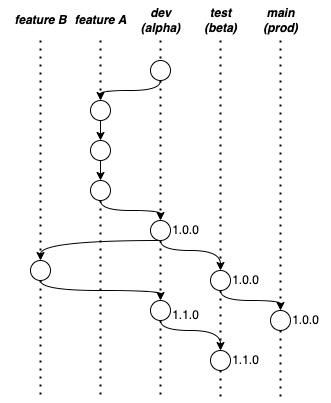

The diagram above was exported from draw.io. Its source (the exported page's mxGraphModel, read from the mxfile embedded in the PNG):
<mxGraphModel dx="1664" dy="841" grid="1" gridSize="10" guides="1" tooltips="1" connect="1" arrows="1" fold="1" page="1" pageScale="1" pageWidth="850" pageHeight="1100" math="0" shadow="0">
  <root>
    <mxCell id="0" />
    <mxCell id="1" parent="0" />
    <mxCell id="0oBKAhYyYw2Qj-Q7TQj_-1" value="" style="endArrow=none;dashed=1;html=1;dashPattern=1 3;strokeWidth=2;rounded=0;startArrow=none;" parent="1" source="0oBKAhYyYw2Qj-Q7TQj_-35" edge="1">
      <mxGeometry width="50" height="50" relative="1" as="geometry">
        <mxPoint x="280" y="160" as="sourcePoint" />
        <mxPoint x="280" y="520" as="targetPoint" />
      </mxGeometry>
    </mxCell>
    <mxCell id="0oBKAhYyYw2Qj-Q7TQj_-5" value="&lt;b&gt;&lt;i&gt;dev&lt;br&gt;(alpha)&lt;br&gt;&lt;/i&gt;&lt;/b&gt;" style="text;html=1;align=center;verticalAlign=middle;resizable=0;points=[];autosize=1;strokeColor=none;fillColor=none;" parent="1" vertex="1">
      <mxGeometry x="250" y="120" width="60" height="40" as="geometry" />
    </mxCell>
    <mxCell id="0oBKAhYyYw2Qj-Q7TQj_-7" value="" style="endArrow=none;dashed=1;html=1;dashPattern=1 3;strokeWidth=2;rounded=0;startArrow=none;" parent="1" source="0oBKAhYyYw2Qj-Q7TQj_-37" edge="1">
      <mxGeometry width="50" height="50" relative="1" as="geometry">
        <mxPoint x="340" y="160" as="sourcePoint" />
        <mxPoint x="340" y="520" as="targetPoint" />
      </mxGeometry>
    </mxCell>
    <mxCell id="0oBKAhYyYw2Qj-Q7TQj_-8" value="" style="endArrow=none;dashed=1;html=1;dashPattern=1 3;strokeWidth=2;rounded=0;startArrow=none;" parent="1" source="0oBKAhYyYw2Qj-Q7TQj_-25" edge="1">
      <mxGeometry width="50" height="50" relative="1" as="geometry">
        <mxPoint x="400" y="160" as="sourcePoint" />
        <mxPoint x="400" y="520" as="targetPoint" />
      </mxGeometry>
    </mxCell>
    <mxCell id="0oBKAhYyYw2Qj-Q7TQj_-9" value="&lt;b&gt;&lt;i&gt;test&lt;br&gt;(beta)&lt;br&gt;&lt;/i&gt;&lt;/b&gt;" style="text;html=1;align=center;verticalAlign=middle;resizable=0;points=[];autosize=1;strokeColor=none;fillColor=none;" parent="1" vertex="1">
      <mxGeometry x="310" y="120" width="60" height="40" as="geometry" />
    </mxCell>
    <mxCell id="0oBKAhYyYw2Qj-Q7TQj_-10" value="&lt;b&gt;&lt;i&gt;main&lt;br&gt;(prod)&lt;br&gt;&lt;/i&gt;&lt;/b&gt;" style="text;html=1;align=center;verticalAlign=middle;resizable=0;points=[];autosize=1;strokeColor=none;fillColor=none;" parent="1" vertex="1">
      <mxGeometry x="370" y="120" width="60" height="40" as="geometry" />
    </mxCell>
    <mxCell id="0oBKAhYyYw2Qj-Q7TQj_-11" value="" style="endArrow=none;dashed=1;html=1;dashPattern=1 3;strokeWidth=2;rounded=0;startArrow=none;" parent="1" source="0oBKAhYyYw2Qj-Q7TQj_-19" edge="1">
      <mxGeometry width="50" height="50" relative="1" as="geometry">
        <mxPoint x="220" y="160" as="sourcePoint" />
        <mxPoint x="220" y="520" as="targetPoint" />
      </mxGeometry>
    </mxCell>
    <mxCell id="0oBKAhYyYw2Qj-Q7TQj_-12" value="&lt;b&gt;&lt;i&gt;feature A&lt;/i&gt;&lt;/b&gt;" style="text;html=1;align=center;verticalAlign=middle;resizable=0;points=[];autosize=1;strokeColor=none;fillColor=none;" parent="1" vertex="1">
      <mxGeometry x="180" y="125" width="80" height="30" as="geometry" />
    </mxCell>
    <mxCell id="0oBKAhYyYw2Qj-Q7TQj_-39" value="" style="edgeStyle=orthogonalEdgeStyle;rounded=0;orthogonalLoop=1;jettySize=auto;html=1;startArrow=none;startFill=0;curved=1;exitX=0.5;exitY=1;exitDx=0;exitDy=0;" parent="1" source="0oBKAhYyYw2Qj-Q7TQj_-13" target="0oBKAhYyYw2Qj-Q7TQj_-15" edge="1">
      <mxGeometry relative="1" as="geometry">
        <Array as="points">
          <mxPoint x="220" y="210" />
        </Array>
      </mxGeometry>
    </mxCell>
    <mxCell id="0oBKAhYyYw2Qj-Q7TQj_-13" value="" style="ellipse;whiteSpace=wrap;html=1;aspect=fixed;" parent="1" vertex="1">
      <mxGeometry x="270" y="180" width="20" height="20" as="geometry" />
    </mxCell>
    <mxCell id="0oBKAhYyYw2Qj-Q7TQj_-14" value="" style="endArrow=none;dashed=1;html=1;dashPattern=1 3;strokeWidth=2;rounded=0;" parent="1" target="0oBKAhYyYw2Qj-Q7TQj_-13" edge="1">
      <mxGeometry width="50" height="50" relative="1" as="geometry">
        <mxPoint x="280" y="160" as="sourcePoint" />
        <mxPoint x="280" y="520" as="targetPoint" />
      </mxGeometry>
    </mxCell>
    <mxCell id="0oBKAhYyYw2Qj-Q7TQj_-15" value="" style="ellipse;whiteSpace=wrap;html=1;aspect=fixed;" parent="1" vertex="1">
      <mxGeometry x="210" y="220" width="20" height="20" as="geometry" />
    </mxCell>
    <mxCell id="0oBKAhYyYw2Qj-Q7TQj_-16" value="" style="endArrow=none;dashed=1;html=1;dashPattern=1 3;strokeWidth=2;rounded=0;" parent="1" target="0oBKAhYyYw2Qj-Q7TQj_-15" edge="1">
      <mxGeometry width="50" height="50" relative="1" as="geometry">
        <mxPoint x="220" y="160" as="sourcePoint" />
        <mxPoint x="220" y="520" as="targetPoint" />
      </mxGeometry>
    </mxCell>
    <mxCell id="0oBKAhYyYw2Qj-Q7TQj_-17" value="" style="ellipse;whiteSpace=wrap;html=1;aspect=fixed;" parent="1" vertex="1">
      <mxGeometry x="210" y="260" width="20" height="20" as="geometry" />
    </mxCell>
    <mxCell id="0oBKAhYyYw2Qj-Q7TQj_-18" value="" style="endArrow=classic;html=1;strokeWidth=1;rounded=0;startArrow=none;endFill=1;" parent="1" source="0oBKAhYyYw2Qj-Q7TQj_-15" target="0oBKAhYyYw2Qj-Q7TQj_-17" edge="1">
      <mxGeometry width="50" height="50" relative="1" as="geometry">
        <mxPoint x="220" y="240" as="sourcePoint" />
        <mxPoint x="220" y="520" as="targetPoint" />
      </mxGeometry>
    </mxCell>
    <mxCell id="0oBKAhYyYw2Qj-Q7TQj_-40" value="" style="edgeStyle=orthogonalEdgeStyle;curved=1;rounded=0;orthogonalLoop=1;jettySize=auto;html=1;startArrow=none;startFill=0;endArrow=classic;endFill=1;strokeWidth=1;" parent="1" source="0oBKAhYyYw2Qj-Q7TQj_-19" target="0oBKAhYyYw2Qj-Q7TQj_-21" edge="1">
      <mxGeometry relative="1" as="geometry">
        <Array as="points">
          <mxPoint x="220" y="330" />
          <mxPoint x="280" y="330" />
        </Array>
      </mxGeometry>
    </mxCell>
    <mxCell id="0oBKAhYyYw2Qj-Q7TQj_-19" value="" style="ellipse;whiteSpace=wrap;html=1;aspect=fixed;" parent="1" vertex="1">
      <mxGeometry x="210" y="300" width="20" height="20" as="geometry" />
    </mxCell>
    <mxCell id="0oBKAhYyYw2Qj-Q7TQj_-20" value="" style="endArrow=classic;html=1;strokeWidth=1;rounded=0;startArrow=none;endFill=1;" parent="1" source="0oBKAhYyYw2Qj-Q7TQj_-17" target="0oBKAhYyYw2Qj-Q7TQj_-19" edge="1">
      <mxGeometry width="50" height="50" relative="1" as="geometry">
        <mxPoint x="220" y="280" as="sourcePoint" />
        <mxPoint x="220" y="520" as="targetPoint" />
      </mxGeometry>
    </mxCell>
    <mxCell id="0oBKAhYyYw2Qj-Q7TQj_-42" value="" style="edgeStyle=orthogonalEdgeStyle;curved=1;rounded=0;orthogonalLoop=1;jettySize=auto;html=1;startArrow=none;startFill=0;endArrow=classic;endFill=1;strokeWidth=1;exitX=0.5;exitY=1;exitDx=0;exitDy=0;" parent="1" source="0oBKAhYyYw2Qj-Q7TQj_-21" target="0oBKAhYyYw2Qj-Q7TQj_-23" edge="1">
      <mxGeometry relative="1" as="geometry">
        <mxPoint x="370" y="350" as="targetPoint" />
        <Array as="points">
          <mxPoint x="280" y="370" />
          <mxPoint x="340" y="370" />
        </Array>
      </mxGeometry>
    </mxCell>
    <mxCell id="0oBKAhYyYw2Qj-Q7TQj_-44" value="" style="edgeStyle=orthogonalEdgeStyle;curved=1;rounded=0;orthogonalLoop=1;jettySize=auto;html=1;startArrow=none;startFill=0;endArrow=classic;endFill=1;strokeWidth=1;" parent="1" source="0oBKAhYyYw2Qj-Q7TQj_-21" target="0oBKAhYyYw2Qj-Q7TQj_-27" edge="1">
      <mxGeometry relative="1" as="geometry">
        <Array as="points">
          <mxPoint x="160" y="360" />
        </Array>
      </mxGeometry>
    </mxCell>
    <mxCell id="0oBKAhYyYw2Qj-Q7TQj_-21" value="" style="ellipse;whiteSpace=wrap;html=1;aspect=fixed;" parent="1" vertex="1">
      <mxGeometry x="270" y="340" width="20" height="20" as="geometry" />
    </mxCell>
    <mxCell id="0oBKAhYyYw2Qj-Q7TQj_-22" value="" style="endArrow=none;dashed=1;html=1;dashPattern=1 3;strokeWidth=2;rounded=0;startArrow=none;" parent="1" source="0oBKAhYyYw2Qj-Q7TQj_-13" target="0oBKAhYyYw2Qj-Q7TQj_-21" edge="1">
      <mxGeometry width="50" height="50" relative="1" as="geometry">
        <mxPoint x="280" y="210" as="sourcePoint" />
        <mxPoint x="280" y="520" as="targetPoint" />
      </mxGeometry>
    </mxCell>
    <mxCell id="0oBKAhYyYw2Qj-Q7TQj_-43" value="" style="edgeStyle=orthogonalEdgeStyle;curved=1;rounded=0;orthogonalLoop=1;jettySize=auto;html=1;startArrow=none;startFill=0;endArrow=classic;endFill=1;strokeWidth=1;" parent="1" source="0oBKAhYyYw2Qj-Q7TQj_-23" target="0oBKAhYyYw2Qj-Q7TQj_-25" edge="1">
      <mxGeometry relative="1" as="geometry">
        <Array as="points">
          <mxPoint x="340" y="420" />
          <mxPoint x="400" y="420" />
        </Array>
      </mxGeometry>
    </mxCell>
    <mxCell id="0oBKAhYyYw2Qj-Q7TQj_-23" value="" style="ellipse;whiteSpace=wrap;html=1;aspect=fixed;" parent="1" vertex="1">
      <mxGeometry x="330" y="390" width="20" height="20" as="geometry" />
    </mxCell>
    <mxCell id="0oBKAhYyYw2Qj-Q7TQj_-24" value="" style="endArrow=none;dashed=1;html=1;dashPattern=1 3;strokeWidth=2;rounded=0;" parent="1" target="0oBKAhYyYw2Qj-Q7TQj_-23" edge="1">
      <mxGeometry width="50" height="50" relative="1" as="geometry">
        <mxPoint x="340" y="160" as="sourcePoint" />
        <mxPoint x="340" y="520" as="targetPoint" />
      </mxGeometry>
    </mxCell>
    <mxCell id="0oBKAhYyYw2Qj-Q7TQj_-25" value="" style="ellipse;whiteSpace=wrap;html=1;aspect=fixed;" parent="1" vertex="1">
      <mxGeometry x="390" y="430" width="20" height="20" as="geometry" />
    </mxCell>
    <mxCell id="0oBKAhYyYw2Qj-Q7TQj_-26" value="" style="endArrow=none;dashed=1;html=1;dashPattern=1 3;strokeWidth=2;rounded=0;" parent="1" target="0oBKAhYyYw2Qj-Q7TQj_-25" edge="1">
      <mxGeometry width="50" height="50" relative="1" as="geometry">
        <mxPoint x="400" y="160" as="sourcePoint" />
        <mxPoint x="400" y="520" as="targetPoint" />
      </mxGeometry>
    </mxCell>
    <mxCell id="0oBKAhYyYw2Qj-Q7TQj_-32" value="" style="endArrow=none;dashed=1;html=1;dashPattern=1 3;strokeWidth=2;rounded=0;startArrow=none;startFill=0;" parent="1" source="0oBKAhYyYw2Qj-Q7TQj_-27" edge="1">
      <mxGeometry width="50" height="50" relative="1" as="geometry">
        <mxPoint x="160" y="160" as="sourcePoint" />
        <mxPoint x="160" y="520" as="targetPoint" />
      </mxGeometry>
    </mxCell>
    <mxCell id="0oBKAhYyYw2Qj-Q7TQj_-33" value="&lt;b&gt;&lt;i&gt;feature B&lt;/i&gt;&lt;/b&gt;" style="text;html=1;align=center;verticalAlign=middle;resizable=0;points=[];autosize=1;strokeColor=none;fillColor=none;" parent="1" vertex="1">
      <mxGeometry x="120" y="125" width="80" height="30" as="geometry" />
    </mxCell>
    <mxCell id="0oBKAhYyYw2Qj-Q7TQj_-45" value="" style="edgeStyle=orthogonalEdgeStyle;curved=1;rounded=0;orthogonalLoop=1;jettySize=auto;html=1;startArrow=none;startFill=0;endArrow=classic;endFill=1;strokeWidth=1;" parent="1" source="0oBKAhYyYw2Qj-Q7TQj_-27" target="0oBKAhYyYw2Qj-Q7TQj_-35" edge="1">
      <mxGeometry relative="1" as="geometry">
        <Array as="points">
          <mxPoint x="160" y="410" />
          <mxPoint x="280" y="410" />
        </Array>
      </mxGeometry>
    </mxCell>
    <mxCell id="0oBKAhYyYw2Qj-Q7TQj_-27" value="" style="ellipse;whiteSpace=wrap;html=1;aspect=fixed;" parent="1" vertex="1">
      <mxGeometry x="150" y="380" width="20" height="20" as="geometry" />
    </mxCell>
    <mxCell id="0oBKAhYyYw2Qj-Q7TQj_-34" value="" style="endArrow=none;dashed=1;html=1;dashPattern=1 3;strokeWidth=2;rounded=0;" parent="1" target="0oBKAhYyYw2Qj-Q7TQj_-27" edge="1">
      <mxGeometry width="50" height="50" relative="1" as="geometry">
        <mxPoint x="160" y="160" as="sourcePoint" />
        <mxPoint x="160" y="520" as="targetPoint" />
      </mxGeometry>
    </mxCell>
    <mxCell id="0oBKAhYyYw2Qj-Q7TQj_-46" value="" style="edgeStyle=orthogonalEdgeStyle;curved=1;rounded=0;orthogonalLoop=1;jettySize=auto;html=1;startArrow=none;startFill=0;endArrow=classic;endFill=1;strokeWidth=1;" parent="1" source="0oBKAhYyYw2Qj-Q7TQj_-35" target="0oBKAhYyYw2Qj-Q7TQj_-37" edge="1">
      <mxGeometry relative="1" as="geometry">
        <Array as="points">
          <mxPoint x="280" y="450" />
          <mxPoint x="340" y="450" />
        </Array>
      </mxGeometry>
    </mxCell>
    <mxCell id="0oBKAhYyYw2Qj-Q7TQj_-35" value="" style="ellipse;whiteSpace=wrap;html=1;aspect=fixed;" parent="1" vertex="1">
      <mxGeometry x="270" y="420" width="20" height="20" as="geometry" />
    </mxCell>
    <mxCell id="0oBKAhYyYw2Qj-Q7TQj_-36" value="" style="endArrow=none;dashed=1;html=1;dashPattern=1 3;strokeWidth=2;rounded=0;startArrow=none;" parent="1" source="0oBKAhYyYw2Qj-Q7TQj_-21" target="0oBKAhYyYw2Qj-Q7TQj_-35" edge="1">
      <mxGeometry width="50" height="50" relative="1" as="geometry">
        <mxPoint x="280" y="360" as="sourcePoint" />
        <mxPoint x="280" y="520" as="targetPoint" />
      </mxGeometry>
    </mxCell>
    <mxCell id="0oBKAhYyYw2Qj-Q7TQj_-37" value="" style="ellipse;whiteSpace=wrap;html=1;aspect=fixed;" parent="1" vertex="1">
      <mxGeometry x="330" y="470" width="20" height="20" as="geometry" />
    </mxCell>
    <mxCell id="0oBKAhYyYw2Qj-Q7TQj_-38" value="" style="endArrow=none;dashed=1;html=1;dashPattern=1 3;strokeWidth=2;rounded=0;startArrow=none;" parent="1" source="0oBKAhYyYw2Qj-Q7TQj_-23" target="0oBKAhYyYw2Qj-Q7TQj_-37" edge="1">
      <mxGeometry width="50" height="50" relative="1" as="geometry">
        <mxPoint x="340" y="410" as="sourcePoint" />
        <mxPoint x="340" y="520" as="targetPoint" />
      </mxGeometry>
    </mxCell>
    <mxCell id="0oBKAhYyYw2Qj-Q7TQj_-47" value="1.0.0" style="text;html=1;align=center;verticalAlign=middle;resizable=0;points=[];autosize=1;strokeColor=none;fillColor=none;" parent="1" vertex="1">
      <mxGeometry x="280" y="335" width="50" height="30" as="geometry" />
    </mxCell>
    <mxCell id="0oBKAhYyYw2Qj-Q7TQj_-48" value="1.0.0" style="text;html=1;align=center;verticalAlign=middle;resizable=0;points=[];autosize=1;strokeColor=none;fillColor=none;" parent="1" vertex="1">
      <mxGeometry x="340" y="385" width="50" height="30" as="geometry" />
    </mxCell>
    <mxCell id="0oBKAhYyYw2Qj-Q7TQj_-49" value="1.0.0" style="text;html=1;align=center;verticalAlign=middle;resizable=0;points=[];autosize=1;strokeColor=none;fillColor=none;" parent="1" vertex="1">
      <mxGeometry x="400" y="425" width="50" height="30" as="geometry" />
    </mxCell>
    <mxCell id="0oBKAhYyYw2Qj-Q7TQj_-50" value="1.1.0" style="text;html=1;align=center;verticalAlign=middle;resizable=0;points=[];autosize=1;strokeColor=none;fillColor=none;" parent="1" vertex="1">
      <mxGeometry x="280" y="420" width="50" height="30" as="geometry" />
    </mxCell>
    <mxCell id="0oBKAhYyYw2Qj-Q7TQj_-51" value="1.1.0" style="text;html=1;align=center;verticalAlign=middle;resizable=0;points=[];autosize=1;strokeColor=none;fillColor=none;" parent="1" vertex="1">
      <mxGeometry x="340" y="465" width="50" height="30" as="geometry" />
    </mxCell>
  </root>
</mxGraphModel>